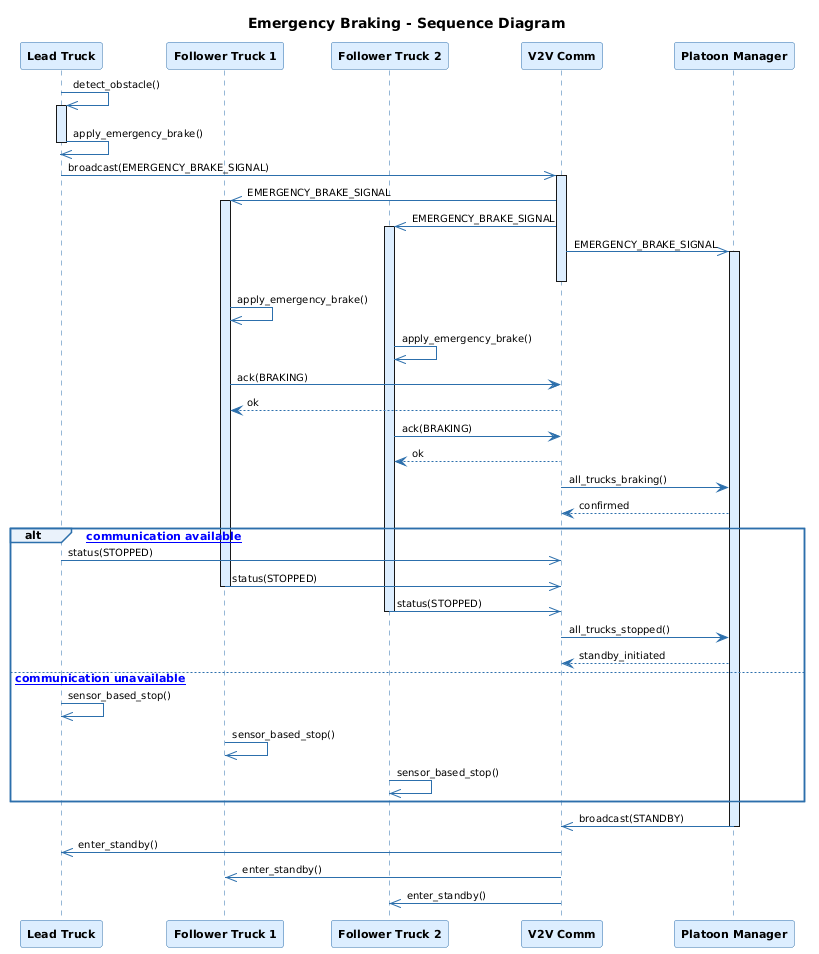

The diagram above was rendered by PlantUML. Its source (embedded in the PNG):
@startuml
title Emergency Braking - Sequence Diagram

skinparam backgroundColor #FFFFFF
skinparam defaultFontName Arial
skinparam defaultFontSize 11
skinparam shadowing false

skinparam sequence {
  ArrowColor #2C6FAC
  ArrowFontColor #000000
  ArrowFontSize 10
  LifeLineBorderColor #2C6FAC
  LifeLineBackgroundColor #DDEEFF
  ParticipantBorderColor #2C6FAC
  ParticipantBackgroundColor #DDEEFF
  ParticipantFontColor #000000
  ParticipantFontStyle bold
  ParticipantPadding 15
}

skinparam activationBackgroundColor #DDEEFF
skinparam activationBorderColor #2C6FAC
skinparam sequenceGroupBorderColor #2C6FAC
skinparam sequenceGroupBackgroundColor #EAF2FB
skinparam sequenceGroupFontColor #333333

participant "Lead Truck"      as LT
participant "Follower Truck 1" as FT1
participant "Follower Truck 2" as FT2
participant "V2V Comm"        as V2V
participant "Platoon Manager" as PM

LT ->> LT : detect_obstacle()
activate LT
LT ->> LT : apply_emergency_brake()
deactivate LT

LT ->> V2V : broadcast(EMERGENCY_BRAKE_SIGNAL)
activate V2V
V2V ->> FT1 : EMERGENCY_BRAKE_SIGNAL
activate FT1
V2V ->> FT2 : EMERGENCY_BRAKE_SIGNAL
activate FT2
V2V ->> PM  : EMERGENCY_BRAKE_SIGNAL
activate PM
deactivate V2V

FT1 ->> FT1 : apply_emergency_brake()
FT2 ->> FT2 : apply_emergency_brake()

FT1 -> V2V : ack(BRAKING)
V2V --> FT1 : ok
FT2 -> V2V : ack(BRAKING)
V2V --> FT2 : ok
V2V -> PM  : all_trucks_braking()
PM --> V2V : confirmed

alt [V2V communication available]
  LT  ->> V2V : status(STOPPED)
  FT1 ->> V2V : status(STOPPED)
  deactivate FT1
  FT2 ->> V2V : status(STOPPED)
  deactivate FT2
  V2V -> PM   : all_trucks_stopped()
  PM --> V2V  : standby_initiated
else [V2V communication unavailable]
  LT  ->> LT  : sensor_based_stop()
  FT1 ->> FT1 : sensor_based_stop()
  FT2 ->> FT2 : sensor_based_stop()
end

PM  ->> V2V : broadcast(STANDBY)
deactivate PM
V2V ->> LT  : enter_standby()
V2V ->> FT1 : enter_standby()
V2V ->> FT2 : enter_standby()
@enduml